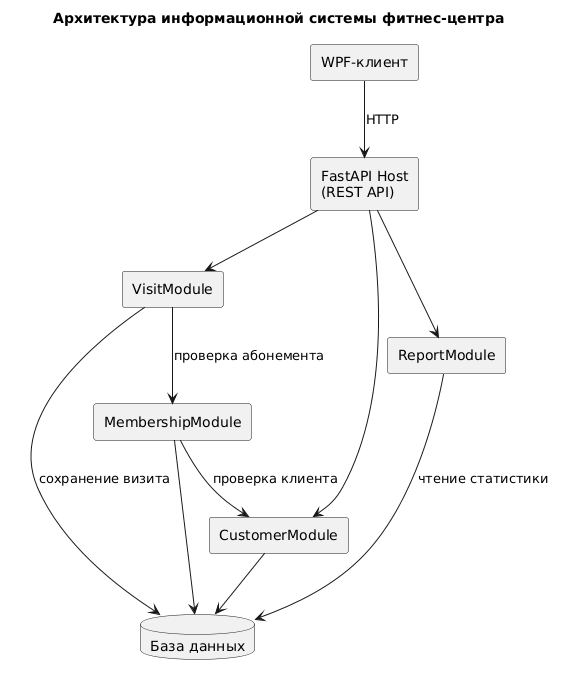

The diagram above was rendered by PlantUML. Its source (embedded in the PNG):
@startuml
title Архитектура информационной системы фитнес-центра
skinparam componentStyle rectangle

component "WPF-клиент" as Client
component "FastAPI Host\n(REST API)" as API
component "VisitModule" as Visit
component "CustomerModule" as Customer
component "MembershipModule" as Membership
component "ReportModule" as Report
database "База данных" as DB

Client --> API : HTTP
API --> Visit
API --> Customer
API --> Report
Visit --> Membership : проверка абонемента
Membership --> Customer : проверка клиента
Membership --> DB
Visit --> DB : сохранение визита
Customer --> DB
Report --> DB : чтение статистики
@enduml